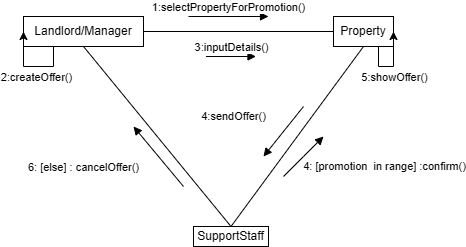

The diagram above was exported from draw.io. Its source (the exported page's mxGraphModel, read from the mxfile embedded in the PNG):
<mxGraphModel dx="1281" dy="596" grid="1" gridSize="10" guides="1" tooltips="1" connect="1" arrows="1" fold="1" page="1" pageScale="1" pageWidth="850" pageHeight="1100" math="0" shadow="0">
  <root>
    <mxCell id="0" />
    <mxCell id="1" parent="0" />
    <mxCell id="oToHQA7qYkmlhoWH_tJl-1" value="SupportStaff" style="html=1;whiteSpace=wrap;" parent="1" vertex="1">
      <mxGeometry x="350" y="340" width="75" height="20" as="geometry" />
    </mxCell>
    <mxCell id="oToHQA7qYkmlhoWH_tJl-2" value="Property" style="html=1;whiteSpace=wrap;" parent="1" vertex="1">
      <mxGeometry x="490" y="130" width="60" height="30" as="geometry" />
    </mxCell>
    <mxCell id="oToHQA7qYkmlhoWH_tJl-3" value="Landlord/Manager" style="html=1;whiteSpace=wrap;" parent="1" vertex="1">
      <mxGeometry x="180" y="130" width="120" height="30" as="geometry" />
    </mxCell>
    <mxCell id="oToHQA7qYkmlhoWH_tJl-5" value="" style="endArrow=none;html=1;rounded=0;entryX=0.5;entryY=1;entryDx=0;entryDy=0;exitX=0.5;exitY=0;exitDx=0;exitDy=0;" parent="1" source="oToHQA7qYkmlhoWH_tJl-1" target="oToHQA7qYkmlhoWH_tJl-2" edge="1">
      <mxGeometry width="50" height="50" relative="1" as="geometry">
        <mxPoint x="340" y="270" as="sourcePoint" />
        <mxPoint x="390" y="220" as="targetPoint" />
      </mxGeometry>
    </mxCell>
    <mxCell id="oToHQA7qYkmlhoWH_tJl-6" value="" style="endArrow=none;html=1;rounded=0;entryX=0.5;entryY=1;entryDx=0;entryDy=0;exitX=0.5;exitY=0;exitDx=0;exitDy=0;" parent="1" source="oToHQA7qYkmlhoWH_tJl-1" target="oToHQA7qYkmlhoWH_tJl-3" edge="1">
      <mxGeometry width="50" height="50" relative="1" as="geometry">
        <mxPoint x="340" y="270" as="sourcePoint" />
        <mxPoint x="390" y="220" as="targetPoint" />
      </mxGeometry>
    </mxCell>
    <mxCell id="oToHQA7qYkmlhoWH_tJl-7" value="" style="endArrow=none;html=1;rounded=0;entryX=0;entryY=0.5;entryDx=0;entryDy=0;exitX=1;exitY=0.5;exitDx=0;exitDy=0;" parent="1" source="oToHQA7qYkmlhoWH_tJl-3" target="oToHQA7qYkmlhoWH_tJl-2" edge="1">
      <mxGeometry width="50" height="50" relative="1" as="geometry">
        <mxPoint x="340" y="270" as="sourcePoint" />
        <mxPoint x="390" y="220" as="targetPoint" />
      </mxGeometry>
    </mxCell>
    <mxCell id="oToHQA7qYkmlhoWH_tJl-8" value="1:selectPropertyForPromotion()" style="html=1;verticalAlign=bottom;endArrow=block;curved=0;rounded=0;" parent="1" edge="1">
      <mxGeometry width="80" relative="1" as="geometry">
        <mxPoint x="345" y="130" as="sourcePoint" />
        <mxPoint x="425" y="130" as="targetPoint" />
      </mxGeometry>
    </mxCell>
    <mxCell id="oToHQA7qYkmlhoWH_tJl-11" style="edgeStyle=orthogonalEdgeStyle;rounded=0;orthogonalLoop=1;jettySize=auto;html=1;exitX=0.25;exitY=1;exitDx=0;exitDy=0;entryX=0;entryY=0.5;entryDx=0;entryDy=0;" parent="1" source="oToHQA7qYkmlhoWH_tJl-3" target="oToHQA7qYkmlhoWH_tJl-3" edge="1">
      <mxGeometry relative="1" as="geometry">
        <mxPoint x="190" y="185" as="sourcePoint" />
        <mxPoint x="160" y="170" as="targetPoint" />
        <Array as="points">
          <mxPoint x="210" y="180" />
          <mxPoint x="180" y="180" />
        </Array>
      </mxGeometry>
    </mxCell>
    <mxCell id="oToHQA7qYkmlhoWH_tJl-12" value="2:createOffer()" style="edgeLabel;html=1;align=center;verticalAlign=middle;resizable=0;points=[];" parent="oToHQA7qYkmlhoWH_tJl-11" vertex="1" connectable="0">
      <mxGeometry x="-0.0995" y="4" relative="1" as="geometry">
        <mxPoint y="6" as="offset" />
      </mxGeometry>
    </mxCell>
    <mxCell id="oToHQA7qYkmlhoWH_tJl-14" value="3:inputDetails()" style="html=1;verticalAlign=bottom;endArrow=block;curved=0;rounded=0;" parent="1" edge="1">
      <mxGeometry width="80" relative="1" as="geometry">
        <mxPoint x="362.5" y="170" as="sourcePoint" />
        <mxPoint x="412.5" y="170" as="targetPoint" />
      </mxGeometry>
    </mxCell>
    <mxCell id="oToHQA7qYkmlhoWH_tJl-15" value="" style="html=1;verticalAlign=bottom;endArrow=block;curved=0;rounded=0;" parent="1" edge="1">
      <mxGeometry width="80" relative="1" as="geometry">
        <mxPoint x="440" y="290" as="sourcePoint" />
        <mxPoint x="480" y="250" as="targetPoint" />
        <Array as="points">
          <mxPoint x="460" y="270" />
        </Array>
      </mxGeometry>
    </mxCell>
    <mxCell id="oToHQA7qYkmlhoWH_tJl-16" value="4: [promotion&amp;nbsp; in range] :confirm()" style="edgeLabel;html=1;align=center;verticalAlign=middle;resizable=0;points=[];" parent="oToHQA7qYkmlhoWH_tJl-15" vertex="1" connectable="0">
      <mxGeometry x="0.0805" y="-1" relative="1" as="geometry">
        <mxPoint x="78" y="11" as="offset" />
      </mxGeometry>
    </mxCell>
    <mxCell id="oToHQA7qYkmlhoWH_tJl-17" value="4:sendOffer()" style="html=1;verticalAlign=bottom;endArrow=block;curved=0;rounded=0;" parent="1" edge="1">
      <mxGeometry x="0.8537" y="-42" width="80" relative="1" as="geometry">
        <mxPoint x="460" y="220" as="sourcePoint" />
        <mxPoint x="420" y="270" as="targetPoint" />
        <mxPoint y="-1" as="offset" />
      </mxGeometry>
    </mxCell>
    <mxCell id="oToHQA7qYkmlhoWH_tJl-20" style="edgeStyle=orthogonalEdgeStyle;rounded=0;orthogonalLoop=1;jettySize=auto;html=1;exitX=0.75;exitY=1;exitDx=0;exitDy=0;entryX=1;entryY=0.5;entryDx=0;entryDy=0;" parent="1" source="oToHQA7qYkmlhoWH_tJl-2" target="oToHQA7qYkmlhoWH_tJl-2" edge="1">
      <mxGeometry relative="1" as="geometry">
        <Array as="points">
          <mxPoint x="535" y="180" />
          <mxPoint x="550" y="180" />
        </Array>
      </mxGeometry>
    </mxCell>
    <mxCell id="oToHQA7qYkmlhoWH_tJl-21" value="5:showOffer()" style="edgeLabel;html=1;align=center;verticalAlign=middle;resizable=0;points=[];" parent="oToHQA7qYkmlhoWH_tJl-20" vertex="1" connectable="0">
      <mxGeometry x="-0.0961" y="1" relative="1" as="geometry">
        <mxPoint x="3" y="11" as="offset" />
      </mxGeometry>
    </mxCell>
    <mxCell id="oToHQA7qYkmlhoWH_tJl-22" value="6: [else] : cancelOffer()" style="html=1;verticalAlign=bottom;endArrow=block;curved=0;rounded=0;" parent="1" edge="1">
      <mxGeometry x="0.8361" y="70" width="80" relative="1" as="geometry">
        <mxPoint x="340" y="300" as="sourcePoint" />
        <mxPoint x="290" y="240" as="targetPoint" />
        <mxPoint as="offset" />
      </mxGeometry>
    </mxCell>
  </root>
</mxGraphModel>